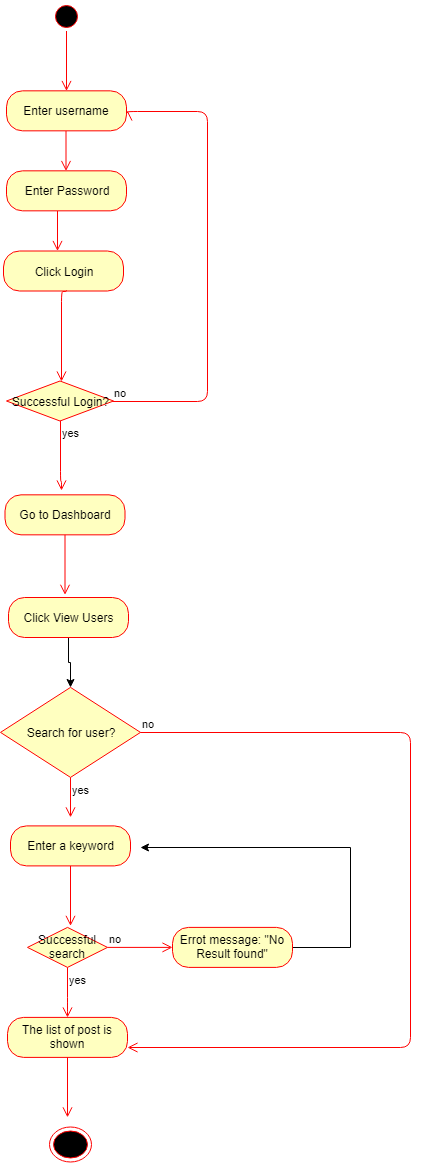

The diagram above was exported from draw.io. Its source (the exported page's mxGraphModel, read from the mxfile embedded in the PNG):
<mxGraphModel dx="1010" dy="1719" grid="1" gridSize="10" guides="1" tooltips="1" connect="1" arrows="1" fold="1" page="1" pageScale="1" pageWidth="827" pageHeight="1169" math="0" shadow="0">
  <root>
    <mxCell id="0" />
    <mxCell id="1" parent="0" />
    <mxCell id="s_VlMruLCq3yY3CV1VhS-25" value="" style="edgeStyle=orthogonalEdgeStyle;html=1;verticalAlign=bottom;endArrow=open;endSize=8;strokeColor=#ff0000;" edge="1" parent="1">
      <mxGeometry relative="1" as="geometry">
        <mxPoint x="344" y="163.5" as="targetPoint" />
        <mxPoint x="344" y="123.5" as="sourcePoint" />
      </mxGeometry>
    </mxCell>
    <mxCell id="s_VlMruLCq3yY3CV1VhS-26" value="Click Login" style="rounded=1;whiteSpace=wrap;html=1;arcSize=40;fontColor=#000000;fillColor=#ffffc0;strokeColor=#ff0000;" vertex="1" parent="1">
      <mxGeometry x="290" y="163.5" width="120" height="40" as="geometry" />
    </mxCell>
    <mxCell id="s_VlMruLCq3yY3CV1VhS-27" value="" style="edgeStyle=orthogonalEdgeStyle;html=1;verticalAlign=bottom;endArrow=open;endSize=8;strokeColor=#ff0000;entryX=0.517;entryY=0;entryDx=0;entryDy=0;entryPerimeter=0;" edge="1" parent="1">
      <mxGeometry relative="1" as="geometry">
        <mxPoint x="348" y="294" as="targetPoint" />
        <mxPoint x="353" y="203" as="sourcePoint" />
        <Array as="points">
          <mxPoint x="348" y="203.5" />
        </Array>
      </mxGeometry>
    </mxCell>
    <mxCell id="s_VlMruLCq3yY3CV1VhS-29" value="no" style="edgeStyle=orthogonalEdgeStyle;html=1;align=left;verticalAlign=bottom;endArrow=open;endSize=8;strokeColor=#ff0000;" edge="1" parent="1">
      <mxGeometry x="-1" relative="1" as="geometry">
        <mxPoint x="414" y="23" as="targetPoint" />
        <Array as="points">
          <mxPoint x="493.5" y="313.5" />
          <mxPoint x="493.5" y="23.5" />
          <mxPoint x="413.5" y="23.5" />
        </Array>
        <mxPoint x="398.6624999999999" y="314" as="sourcePoint" />
      </mxGeometry>
    </mxCell>
    <mxCell id="s_VlMruLCq3yY3CV1VhS-31" value="Enter Password" style="rounded=1;whiteSpace=wrap;html=1;arcSize=40;fontColor=#000000;fillColor=#ffffc0;strokeColor=#ff0000;" vertex="1" parent="1">
      <mxGeometry x="293" y="83.3333740234375" width="120" height="40" as="geometry" />
    </mxCell>
    <mxCell id="s_VlMruLCq3yY3CV1VhS-32" value="" style="edgeStyle=orthogonalEdgeStyle;html=1;verticalAlign=bottom;endArrow=open;endSize=8;strokeColor=#ff0000;" edge="1" parent="1">
      <mxGeometry relative="1" as="geometry">
        <mxPoint x="352.5" y="83.5" as="targetPoint" />
        <mxPoint x="352.5" y="43.5" as="sourcePoint" />
      </mxGeometry>
    </mxCell>
    <mxCell id="s_VlMruLCq3yY3CV1VhS-33" value="Enter username" style="rounded=1;whiteSpace=wrap;html=1;arcSize=40;fontColor=#000000;fillColor=#ffffc0;strokeColor=#ff0000;" vertex="1" parent="1">
      <mxGeometry x="293" y="3.3333740234375" width="120" height="40" as="geometry" />
    </mxCell>
    <mxCell id="s_VlMruLCq3yY3CV1VhS-34" value="" style="ellipse;html=1;shape=startState;fillColor=#000000;strokeColor=#ff0000;" vertex="1" parent="1">
      <mxGeometry x="338" y="-86.5" width="30" height="30" as="geometry" />
    </mxCell>
    <mxCell id="s_VlMruLCq3yY3CV1VhS-35" value="" style="edgeStyle=orthogonalEdgeStyle;html=1;verticalAlign=bottom;endArrow=open;endSize=8;strokeColor=#ff0000;" edge="1" parent="1" source="s_VlMruLCq3yY3CV1VhS-34">
      <mxGeometry relative="1" as="geometry">
        <mxPoint x="352.9999999999998" y="3.5" as="targetPoint" />
      </mxGeometry>
    </mxCell>
    <mxCell id="s_VlMruLCq3yY3CV1VhS-36" value="Go to Dashboard" style="rounded=1;whiteSpace=wrap;html=1;arcSize=40;fontColor=#000000;fillColor=#ffffc0;strokeColor=#ff0000;" vertex="1" parent="1">
      <mxGeometry x="291.5" y="407.3333740234375" width="120" height="40" as="geometry" />
    </mxCell>
    <mxCell id="s_VlMruLCq3yY3CV1VhS-37" value="" style="edgeStyle=orthogonalEdgeStyle;html=1;verticalAlign=bottom;endArrow=open;endSize=8;strokeColor=#ff0000;" edge="1" parent="1" source="s_VlMruLCq3yY3CV1VhS-36">
      <mxGeometry relative="1" as="geometry">
        <mxPoint x="351.5" y="507.3333740234375" as="targetPoint" />
      </mxGeometry>
    </mxCell>
    <mxCell id="s_VlMruLCq3yY3CV1VhS-38" style="edgeStyle=orthogonalEdgeStyle;rounded=0;orthogonalLoop=1;jettySize=auto;html=1;entryX=0.5;entryY=0;entryDx=0;entryDy=0;" edge="1" parent="1" source="s_VlMruLCq3yY3CV1VhS-39" target="s_VlMruLCq3yY3CV1VhS-40">
      <mxGeometry relative="1" as="geometry" />
    </mxCell>
    <mxCell id="s_VlMruLCq3yY3CV1VhS-39" value="Click View Users" style="rounded=1;whiteSpace=wrap;html=1;arcSize=40;fontColor=#000000;fillColor=#ffffc0;strokeColor=#ff0000;" vertex="1" parent="1">
      <mxGeometry x="295" y="510" width="120" height="40" as="geometry" />
    </mxCell>
    <mxCell id="s_VlMruLCq3yY3CV1VhS-40" value="Search for user?" style="rhombus;whiteSpace=wrap;html=1;fillColor=#ffffc0;strokeColor=#ff0000;" vertex="1" parent="1">
      <mxGeometry x="287" y="599.8999633789062" width="140" height="90" as="geometry" />
    </mxCell>
    <mxCell id="s_VlMruLCq3yY3CV1VhS-41" value="no" style="edgeStyle=orthogonalEdgeStyle;html=1;align=left;verticalAlign=bottom;endArrow=open;endSize=8;strokeColor=#ff0000;entryX=1;entryY=0.75;entryDx=0;entryDy=0;" edge="1" parent="1" source="s_VlMruLCq3yY3CV1VhS-40" target="s_VlMruLCq3yY3CV1VhS-50">
      <mxGeometry x="-1" relative="1" as="geometry">
        <mxPoint x="477" y="629.8999633789062" as="targetPoint" />
        <Array as="points">
          <mxPoint x="697" y="644.8999633789062" />
          <mxPoint x="697" y="959.8999633789062" />
        </Array>
      </mxGeometry>
    </mxCell>
    <mxCell id="s_VlMruLCq3yY3CV1VhS-42" value="yes" style="edgeStyle=orthogonalEdgeStyle;html=1;align=left;verticalAlign=top;endArrow=open;endSize=8;strokeColor=#ff0000;" edge="1" parent="1" source="s_VlMruLCq3yY3CV1VhS-40">
      <mxGeometry x="-1" relative="1" as="geometry">
        <mxPoint x="357" y="729.8999633789062" as="targetPoint" />
      </mxGeometry>
    </mxCell>
    <mxCell id="s_VlMruLCq3yY3CV1VhS-43" value="Enter a keyword" style="rounded=1;whiteSpace=wrap;html=1;arcSize=40;fontColor=#000000;fillColor=#ffffc0;strokeColor=#ff0000;" vertex="1" parent="1">
      <mxGeometry x="297" y="738.3999633789062" width="120" height="40" as="geometry" />
    </mxCell>
    <mxCell id="s_VlMruLCq3yY3CV1VhS-44" value="" style="edgeStyle=orthogonalEdgeStyle;html=1;verticalAlign=bottom;endArrow=open;endSize=8;strokeColor=#ff0000;" edge="1" parent="1" source="s_VlMruLCq3yY3CV1VhS-43">
      <mxGeometry relative="1" as="geometry">
        <mxPoint x="357" y="838.3999633789062" as="targetPoint" />
      </mxGeometry>
    </mxCell>
    <mxCell id="s_VlMruLCq3yY3CV1VhS-45" value="Successful search" style="rhombus;whiteSpace=wrap;html=1;fillColor=#ffffc0;strokeColor=#ff0000;" vertex="1" parent="1">
      <mxGeometry x="314" y="839.8999633789062" width="80" height="40" as="geometry" />
    </mxCell>
    <mxCell id="s_VlMruLCq3yY3CV1VhS-46" value="no" style="edgeStyle=orthogonalEdgeStyle;html=1;align=left;verticalAlign=bottom;endArrow=open;endSize=8;strokeColor=#ff0000;" edge="1" parent="1" source="s_VlMruLCq3yY3CV1VhS-45" target="s_VlMruLCq3yY3CV1VhS-49">
      <mxGeometry x="-1" relative="1" as="geometry">
        <mxPoint x="459" y="859.8999633789062" as="targetPoint" />
      </mxGeometry>
    </mxCell>
    <mxCell id="s_VlMruLCq3yY3CV1VhS-47" value="yes" style="edgeStyle=orthogonalEdgeStyle;html=1;align=left;verticalAlign=top;endArrow=open;endSize=8;strokeColor=#ff0000;" edge="1" parent="1" source="s_VlMruLCq3yY3CV1VhS-45">
      <mxGeometry x="-1" relative="1" as="geometry">
        <mxPoint x="354" y="930" as="targetPoint" />
        <Array as="points">
          <mxPoint x="354" y="919.8999633789062" />
          <mxPoint x="354" y="919.8999633789062" />
        </Array>
      </mxGeometry>
    </mxCell>
    <mxCell id="s_VlMruLCq3yY3CV1VhS-48" style="edgeStyle=orthogonalEdgeStyle;rounded=0;orthogonalLoop=1;jettySize=auto;html=1;" edge="1" parent="1" source="s_VlMruLCq3yY3CV1VhS-49">
      <mxGeometry relative="1" as="geometry">
        <mxPoint x="427" y="760" as="targetPoint" />
        <Array as="points">
          <mxPoint x="637" y="859.8999633789062" />
          <mxPoint x="637" y="759.8999633789062" />
        </Array>
      </mxGeometry>
    </mxCell>
    <mxCell id="s_VlMruLCq3yY3CV1VhS-49" value="Errot message: &quot;No Result found&quot;" style="rounded=1;whiteSpace=wrap;html=1;arcSize=40;fontColor=#000000;fillColor=#ffffc0;strokeColor=#ff0000;" vertex="1" parent="1">
      <mxGeometry x="459" y="839.8999633789062" width="120" height="40" as="geometry" />
    </mxCell>
    <mxCell id="s_VlMruLCq3yY3CV1VhS-50" value="The list of post is shown" style="rounded=1;whiteSpace=wrap;html=1;arcSize=40;fontColor=#000000;fillColor=#ffffc0;strokeColor=#ff0000;" vertex="1" parent="1">
      <mxGeometry x="294" y="929.8999633789062" width="120" height="40" as="geometry" />
    </mxCell>
    <mxCell id="s_VlMruLCq3yY3CV1VhS-51" value="" style="edgeStyle=orthogonalEdgeStyle;html=1;verticalAlign=bottom;endArrow=open;endSize=8;strokeColor=#ff0000;" edge="1" parent="1" source="s_VlMruLCq3yY3CV1VhS-50">
      <mxGeometry relative="1" as="geometry">
        <mxPoint x="354" y="1029.8999633789062" as="targetPoint" />
      </mxGeometry>
    </mxCell>
    <mxCell id="s_VlMruLCq3yY3CV1VhS-52" value="" style="ellipse;html=1;shape=endState;fillColor=#000000;strokeColor=#ff0000;" vertex="1" parent="1">
      <mxGeometry x="336" y="1039.8999633789062" width="42" height="35" as="geometry" />
    </mxCell>
    <mxCell id="s_VlMruLCq3yY3CV1VhS-53" value="Successful Login?" style="rhombus;whiteSpace=wrap;html=1;fillColor=#ffffc0;strokeColor=#ff0000;" vertex="1" parent="1">
      <mxGeometry x="293" y="293.5" width="107" height="40" as="geometry" />
    </mxCell>
    <mxCell id="s_VlMruLCq3yY3CV1VhS-54" value="yes" style="edgeStyle=orthogonalEdgeStyle;html=1;align=left;verticalAlign=top;endArrow=open;endSize=8;strokeColor=#ff0000;" edge="1" parent="1" source="s_VlMruLCq3yY3CV1VhS-53">
      <mxGeometry x="-1" relative="1" as="geometry">
        <mxPoint x="348" y="403" as="targetPoint" />
        <Array as="points">
          <mxPoint x="347" y="393.5" />
        </Array>
      </mxGeometry>
    </mxCell>
  </root>
</mxGraphModel>